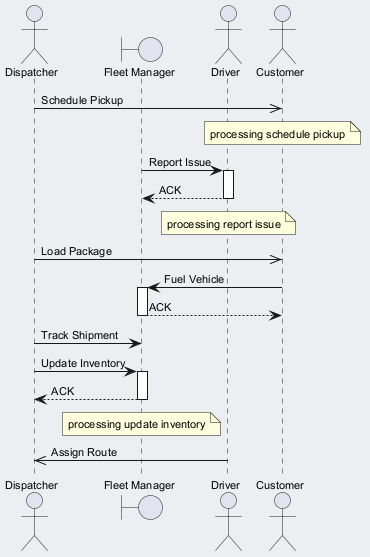

The diagram above was rendered by PlantUML. Its source (embedded in the PNG):
@startuml
skinparam backgroundColor #ECEFF1
skinparam classBackgroundColor #FFFFFF
skinparam classBorderColor #455A64
skinparam defaultFontSize 11
actor "Dispatcher" as D
boundary "Fleet Manager" as FM
actor "Driver" as D2
actor "Customer" as C
D ->> C : Schedule Pickup
note over C : processing schedule pickup
FM -> D2 : Report Issue
activate D2
D2 --> FM : ACK
deactivate D2
note over D2 : processing report issue
D ->> C : Load Package
C -> FM : Fuel Vehicle
activate FM
FM --> C : ACK
deactivate FM
D -> FM : Track Shipment
D -> FM : Update Inventory
activate FM
FM --> D : ACK
deactivate FM
note over FM : processing update inventory
D2 ->> D : Assign Route
@enduml